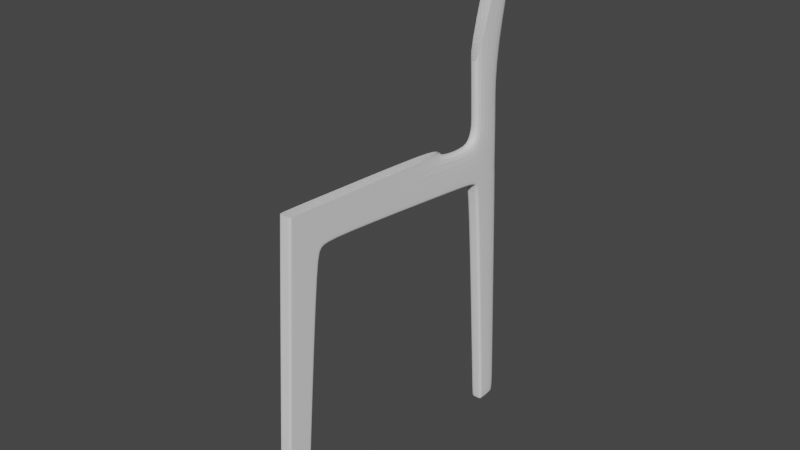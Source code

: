 # Source: Soborg_Chair.blend  (saved by Blender 2.83.19; exported with 4.5.12 LTS)
import bpy
from mathutils import Matrix  # noqa: F401  (used for matrix-valued properties, if any)

bpy.ops.wm.read_factory_settings(use_empty=True)
scene = bpy.context.scene
scene.name = 'Scene'

# ---- collections
col_collection = bpy.data.collections.new('Collection'); scene.collection.children.link(col_collection)

# ---- world
world_world = bpy.data.worlds.new('World'); scene.world = world_world
world_world.use_nodes = True; world_world.node_tree.nodes.clear()
_N = world_world.node_tree.nodes; _L = world_world.node_tree.links
n0 = _N.new('ShaderNodeOutputWorld'); n0.name = 'World Output'; n0.location = (300, 300)
n1 = _N.new('ShaderNodeBackground'); n1.name = 'Background'; n1.location = (10, 300)
n1.inputs[0].default_value = (0.05088, 0.05088, 0.05088, 1.0)
_L.new(n1.outputs[0], n0.inputs[0])
n0.is_active_output = True
world_world.color = (0.05088, 0.05088, 0.05088)
world_world.use_sun_shadow = False
world_world.sun_shadow_jitter_overblur = 0.0

# ---- meshes
me_cube = bpy.data.meshes.new('Cube')
me_cube.from_pydata([(-1.0, -1.0, 0.9829), (-1.0, 1.059, 1.0), (-1.0, -3.474, -30.53), (-1.0, -0.4821, -31.31), (-1.0, -18.67, -28.93), (-1.0, -4.638, -30.81), (-1.0, -3.06, -29.26), (-1.0, -0.3843, -29.37), (-1.0, -0.8571, 0.9829), (-1.0, -3.345, -30.82), (-1.0, -2.917, -29.26), (-1.0, -18.68, -29.23), (-1.0, -4.652, -31.11), (-1.0, 0.9328, 1.0), (-1.0, -0.6083, -31.31), (-1.0, -0.5105, -29.37), (-1.0, -17.34, -33.87), (-1.0, -4.794, -34.69), (-1.0, -0.6636, -34.94), (-1.0, -3.249, -34.81), (-1.0, -0.7898, -34.94), (-1.0, -21.38, -32.63), (0.0, -21.24, -28.54), (-1.0, -1.019, 0.5883), (-1.0, 1.04, 0.6055), (-1.0, -0.876, 0.5883), (-1.0, 0.9139, 0.6055), (0.0, 1.059, 1.0), (0.0, -1.0, 0.9829), (0.0, -3.474, -30.53), (0.0, -0.4821, -31.31), (0.0, -18.67, -28.93), (0.0, -4.638, -30.81), (0.0, -3.06, -29.26), (0.0, -0.431, -29.33), (0.0, -0.8571, 0.9829), (0.0, 0.9328, 1.0), (0.0, -0.6636, -34.94), (0.0, -17.34, -33.78), (-1.0, -21.24, -28.54), (0.0, -1.019, 0.5883), (0.0, 1.04, 0.6055), (-1.0, -17.94, -33.0), (-1.0, -4.782, -34.37), (-1.0, -0.6475, -34.61), (-1.0, -3.257, -34.46), (-1.0, -0.7737, -34.61), (-1.0, -21.25, -28.84), (0.0, -0.6475, -34.61), (0.0, -17.94, -33.0), (0.0, -21.38, -32.63), (-1.0, -21.89, -33.96), (0.0, -21.75, -28.22), (-1.0, -21.75, -28.22), (-1.0, -21.94, -28.43), (0.0, -21.89, -33.96), (5.736e-16, -21.74, -28.23), (-1.0, -21.74, -28.23), (-1.0, -21.95, -28.42), (0.0, -22.16, -27.28), (-1.0, -22.16, -27.28), (-1.0, -22.44, -27.32), (0.0, -24.79, -28.97), (-1.0, -24.62, -34.35), (-1.0, -24.79, -28.97), (0.0, -24.62, -34.35), (0.0, -24.8, -28.95), (-1.0, -24.8, -28.95), (0.0, -24.87, -27.66), (-1.0, -24.87, -27.66), (0.0, -23.7, 0.293), (-1.0, -23.7, 0.293), (-1.0, -24.0, 0.293), (0.0, -25.8, 0.293), (-1.0, -25.8, 0.293), (0.0, -24.0, 0.9964), (0.0, -23.7, 0.9964), (-1.0, -23.7, 0.9964), (-1.0, -24.0, 0.9964), (0.0, -25.8, 0.9964), (-1.0, -25.8, 0.9964), (-1.0, -21.94, -35.19), (0.0, -21.94, -35.19), (-1.0, -24.57, -35.54), (0.0, -24.57, -35.54), (-1.0, -21.6, -41.89), (0.0, -21.6, -41.89), (-1.0, -24.27, -42.01), (0.0, -24.27, -42.01), (-1.0, -24.64, -54.74), (-1.0, -26.53, -53.86), (0.0, -26.53, -53.86), (-1.0, -25.21, -56.81), (0.0, -25.21, -56.81), (-1.0, -26.31, -55.87), (0.0, -26.31, -55.87)], [], [(26, 13, 1, 24), (40, 28, 0, 23), (35, 8, 0, 28), (4, 11, 47, 39), (31, 4, 39, 22), (29, 2, 5, 32), (29, 33, 6, 2), (14, 15, 7, 3), (2, 6, 10, 9), (36, 13, 8, 35), (23, 0, 8, 25), (2, 9, 12, 5), (11, 42, 21, 47), (42, 49, 50, 21), (46, 14, 3, 44), (45, 9, 14, 46), (27, 1, 13, 36), (9, 10, 15, 14), (25, 8, 13, 26), (45, 19, 17, 43), (21, 50, 55, 51), (43, 17, 16, 42), (5, 12, 11, 4), (32, 5, 4, 31), (10, 25, 26, 15), (6, 23, 25, 10), (33, 40, 23, 6), (15, 26, 24, 7), (7, 24, 41, 34), (44, 3, 30, 48), (3, 7, 34, 30), (24, 1, 27, 41), (18, 44, 48, 37), (12, 43, 42, 11), (47, 21, 51, 54), (9, 45, 43, 12), (19, 45, 46, 20), (20, 46, 44, 18), (38, 49, 42, 16), (61, 58, 67, 69), (52, 53, 57, 56), (22, 39, 53, 52), (39, 47, 54, 53), (58, 54, 64, 67), (51, 55, 82, 81), (53, 54, 58, 57), (60, 61, 72, 71), (56, 57, 60, 59), (57, 58, 61, 60), (65, 62, 64, 63), (67, 66, 68, 69), (64, 62, 66, 67), (59, 60, 71, 70), (54, 51, 63, 64), (70, 71, 77, 76), (74, 73, 79, 80), (61, 69, 74, 72), (69, 68, 73, 74), (75, 76, 77, 78), (75, 78, 80, 79), (71, 72, 78, 77), (72, 74, 80, 78), (83, 81, 85, 87), (63, 51, 81, 83), (65, 63, 83, 84), (88, 87, 90, 91), (81, 82, 86, 85), (84, 83, 87, 88), (91, 90, 94, 95), (87, 85, 89, 90), (92, 93, 95, 94), (90, 89, 92, 94)])
_uv = me_cube.uv_layers.new(name='UVMap')
_uv.uv.foreach_set('vector', [0.6222, 0.2342, 0.625, 0.2342, 0.625, 0.25, 0.6222, 0.25, 0.6222, 0.875, 0.625, 0.875, 0.625, 1.0, 0.6222, 1.0, 0.75, 0.7321, 0.875, 0.7321, 0.875, 0.75, 0.75, 0.75, 0.3991, 0.0, 0.397, 0.0, 0.397, 0.0, 0.3991, 0.0, 0.3991, 0.875, 0.3991, 1.0, 0.3991, 1.0, 0.3991, 0.875, 0.3991, 0.875, 0.3991, 1.0, 0.3991, 1.0, 0.3991, 0.875, 0.3991, 0.875, 0.4129, 0.875, 0.4129, 1.0, 0.3991, 1.0, 0.397, 0.2342, 0.4129, 0.2342, 0.4129, 0.25, 0.397, 0.25, 0.3991, 0.0, 0.4129, 0.0, 0.4129, 0.01786, 0.397, 0.01786, 0.75, 0.5158, 0.875, 0.5158, 0.875, 0.7321, 0.75, 0.7321, 0.6222, 0.0, 0.625, 0.0, 0.625, 0.01786, 0.6222, 0.01786, 0.3991, 0.0, 0.397, 0.01786, 0.397, 0.0, 0.3992, -0.02253, 0.397, 0.0, 0.3861, 0.0, 0.3861, 0.0, 0.397, 0.0, 0.3781, 1.0, 0.3781, 0.875, 0.3781, 0.875, 0.3781, 1.0, 0.3781, 0.2342, 0.397, 0.2342, 0.397, 0.25, 0.3781, 0.25, 0.3781, 0.01786, 0.397, 0.01786, 0.397, 0.2342, 0.3781, 0.2342, 0.75, 0.5, 0.875, 0.5, 0.875, 0.5158, 0.75, 0.5158, 0.397, 0.01786, 0.4129, 0.01786, 0.4129, 0.2342, 0.397, 0.2342, 0.6222, 0.01786, 0.625, 0.01786, 0.625, 0.2342, 0.6222, 0.2342, 0.3781, 0.01786, 0.3763, 0.01786, 0.3763, 0.0, 0.3781, 0.0, 0.3781, 1.0, 0.3781, 0.875, 0.3781, 0.875, 0.3781, 1.0, 0.3781, 0.0, 0.3763, 0.0, 0.3763, 0.0, 0.3861, 0.0, 0.3992, -0.02253, 0.397, 0.0, 0.397, 0.0, 0.3991, 0.0, 0.3991, 0.875, 0.3991, 1.0, 0.3991, 1.0, 0.3991, 0.875, 0.4129, 0.01786, 0.6222, 0.01786, 0.6222, 0.2342, 0.4129, 0.2342, 0.4129, 0.0, 0.6222, 0.0, 0.6222, 0.01786, 0.4129, 0.01786, 0.4129, 0.875, 0.6222, 0.875, 0.6222, 1.0, 0.4129, 1.0, 0.4129, 0.2342, 0.6222, 0.2342, 0.6222, 0.25, 0.4129, 0.25, 0.4129, 0.25, 0.6222, 0.25, 0.6222, 0.375, 0.4129, 0.375, 0.3781, 0.25, 0.397, 0.25, 0.397, 0.375, 0.3781, 0.375, 0.397, 0.25, 0.4129, 0.25, 0.4129, 0.375, 0.397, 0.375, 0.6222, 0.25, 0.625, 0.25, 0.625, 0.375, 0.6222, 0.375, 0.3763, 0.25, 0.3781, 0.25, 0.3781, 0.375, 0.3763, 0.375, 0.397, 0.0, 0.3781, 0.0, 0.3861, 0.0, 0.397, 0.0, 0.397, 0.0, 0.3861, 0.0, 0.3861, 0.0, 0.397, 0.0, 0.397, 0.01786, 0.3781, 0.01786, 0.3781, 0.0, 0.397, 0.0, 0.3763, 0.01786, 0.3781, 0.01786, 0.3781, 0.2342, 0.3763, 0.2342, 0.3763, 0.2342, 0.3781, 0.2342, 0.3781, 0.25, 0.3763, 0.25, 0.3763, 0.875, 0.3781, 0.875, 0.3781, 1.0, 0.3763, 1.0, 0.397, 0.0, 0.397, 0.0, 0.397, 0.0, 0.397, 0.0, 0.3991, 0.875, 0.3991, 1.0, 0.3991, 1.0, 0.3991, 0.875, 0.3991, 0.875, 0.3991, 1.0, 0.3991, 1.0, 0.3991, 0.875, 0.3991, 0.0, 0.397, 0.0, 0.397, 0.0, 0.3991, 0.0, 0.397, 0.0, 0.397, 0.0, 0.397, 0.0, 0.397, 0.0, 0.3781, 1.0, 0.3781, 0.875, 0.3781, 0.875, 0.3781, 1.0, 0.3991, 0.0, 0.397, 0.0, 0.397, 0.0, 0.3991, 0.0, 0.3991, 0.0, 0.397, 0.0, 0.397, 0.0, 0.3991, 0.0, 0.3991, 0.875, 0.3991, 1.0, 0.3991, 1.0, 0.3991, 0.875, 0.3991, 0.0, 0.397, 0.0, 0.397, 0.0, 0.3991, 0.0, 0.3781, 0.875, 0.397, 0.875, 0.397, 1.0, 0.3781, 1.0, 0.397, 1.0, 0.397, 0.875, 0.397, 0.875, 0.397, 1.0, 0.397, 1.0, 0.397, 0.875, 0.397, 0.875, 0.397, 1.0, 0.3991, 0.875, 0.3991, 1.0, 0.3991, 1.0, 0.3991, 0.875, 0.397, 0.0, 0.3861, 0.0, 0.3861, 0.0, 0.397, 0.0, 0.3991, 0.875, 0.3991, 1.0, 0.3991, 1.0, 0.3991, 0.875, 0.397, 1.0, 0.397, 0.875, 0.397, 0.875, 0.397, 1.0, 0.397, 0.0, 0.397, 0.0, 0.397, 0.0, 0.397, 0.0, 0.397, 1.0, 0.397, 0.875, 0.397, 0.875, 0.397, 1.0, 0.397, 0.875, 0.3991, 0.875, 0.3991, 1.0, 0.397, 1.0, 0.397, 0.875, 0.397, 1.0, 0.397, 1.0, 0.397, 0.875, 0.3991, 0.0, 0.397, 0.0, 0.397, 0.0, 0.3991, 0.0, 0.397, 0.0, 0.397, 0.0, 0.397, 0.0, 0.397, 0.0, 0.3861, 0.0, 0.3861, 0.0, 0.3861, 0.0, 0.3861, 0.0, 0.3861, 0.0, 0.3861, 0.0, 0.3861, 0.0, 0.3861, 0.0, 0.3781, 0.875, 0.3781, 1.0, 0.3781, 1.0, 0.3781, 0.875, 0.3781, 0.875, 0.3781, 1.0, 0.3781, 1.0, 0.3781, 0.875, 0.3781, 1.0, 0.3781, 0.875, 0.3781, 0.875, 0.3781, 1.0, 0.3781, 0.875, 0.3781, 1.0, 0.3781, 1.0, 0.3781, 0.875, 0.3781, 0.875, 0.3781, 1.0, 0.3781, 1.0, 0.3781, 0.875, 0.3861, 0.0, 0.3861, 0.0, 0.3861, 0.0, 0.3861, 0.0, 0.3781, 1.0, 0.3781, 0.875, 0.3781, 0.875, 0.3781, 1.0, 0.3861, 0.0, 0.3861, 0.0, 0.3861, 0.0, 0.3861, 0.0])
me_cube.use_remesh_fix_poles = True
me_cube.use_remesh_preserve_attributes = False
me_cube.use_mirror_vertex_groups = False
me_cube.update()

# ---- objects
ob_empty = bpy.data.objects.new('Empty', None)
ob_empty_001 = bpy.data.objects.new('Empty.001', None)
ob_empty_002 = bpy.data.objects.new('Empty.002', None)
ob_cube = bpy.data.objects.new('Cube', me_cube)

# ---- transforms, parenting, visibility, modifiers, constraints
ob_empty.location = (0.0, 0.0, 0.0)
ob_empty.empty_display_type = 'IMAGE'
ob_empty.empty_display_size = 5.0
ob_empty.use_empty_image_alpha = True
ob_empty.color = (1.0, 1.0, 1.0, 0.5)
ob_empty.lineart.crease_threshold = 0.0
ob_empty_001.location = (-1.334, 0.0, 2.032)
ob_empty_001.rotation_euler = (1.571, -0.0, 1.571)
ob_empty_001.empty_display_type = 'IMAGE'
ob_empty_001.empty_display_size = 5.0
ob_empty_001.use_empty_image_alpha = True
ob_empty_001.color = (1.0, 1.0, 1.0, 0.5)
ob_empty_001.lineart.crease_threshold = 0.0
ob_empty_002.location = (-2.517e-18, 1.252, 2.033)
ob_empty_002.rotation_euler = (1.571, -0.0, -0.0)
ob_empty_002.empty_display_type = 'IMAGE'
ob_empty_002.empty_display_size = 5.0
ob_empty_002.use_empty_image_alpha = True
ob_empty_002.color = (1.0, 1.0, 1.0, 0.5)
ob_empty_002.lineart.crease_threshold = 0.0
ob_cube.location = (1.267, -1.071, 0.06443)
ob_cube.scale = (-0.04391, -0.08429, -0.06499)
ob_cube.lineart.crease_threshold = 0.0
_m = ob_cube.modifiers.new('Mirror', 'MIRROR')
_m.use_clip = True
_m = ob_cube.modifiers.new('Subdivision', 'SUBSURF')
_m.uv_smooth = 'PRESERVE_CORNERS'
_m.levels = 0
_m.show_only_control_edges = False

# ---- collection membership
col_collection.objects.link(ob_empty)
col_collection.objects.link(ob_empty_001)
col_collection.objects.link(ob_empty_002)
col_collection.objects.link(ob_cube)

# ---- scene / render settings (as saved in the file)
scene.frame_start = 1; scene.frame_end = 250; scene.frame_set(1)
scene.render.engine = 'BLENDER_EEVEE_NEXT'
scene.cycles.use_denoising = False
scene.cycles.samples = 128
scene.cycles.sampling_pattern = 'TABULATED_SOBOL'
scene.cycles.use_adaptive_sampling = False
scene.cycles.use_light_tree = False
scene.view_settings.view_transform = 'Filmic'
bpy.context.view_layer.update()

# ---- added for rendering (the .blend has no active camera and no usable light): camera, sun
cam_auto = bpy.data.cameras.new('AutoCamera')
cam_auto.lens = 50.0
cam_auto.sensor_width = 36.0
cam_auto.clip_end = 1000.0
ob_auto_camera = bpy.data.objects.new('AutoCamera', cam_auto)
scene.collection.objects.link(ob_auto_camera)
ob_auto_camera.location = (5.35574, -4.90451, 5.14922)
ob_auto_camera.rotation_euler = (1.09748, -7.21219e-08, 0.694738)
scene.camera = ob_auto_camera
light_auto_sun = bpy.data.lights.new('AutoSun', 'SUN')
light_auto_sun.energy = 3.0
light_auto_sun.angle = 0.0523599
ob_auto_sun = bpy.data.objects.new('AutoSun', light_auto_sun)
scene.collection.objects.link(ob_auto_sun)
ob_auto_sun.rotation_euler = (0.872665, 0.174533, 0.523599)
bpy.context.view_layer.update()
